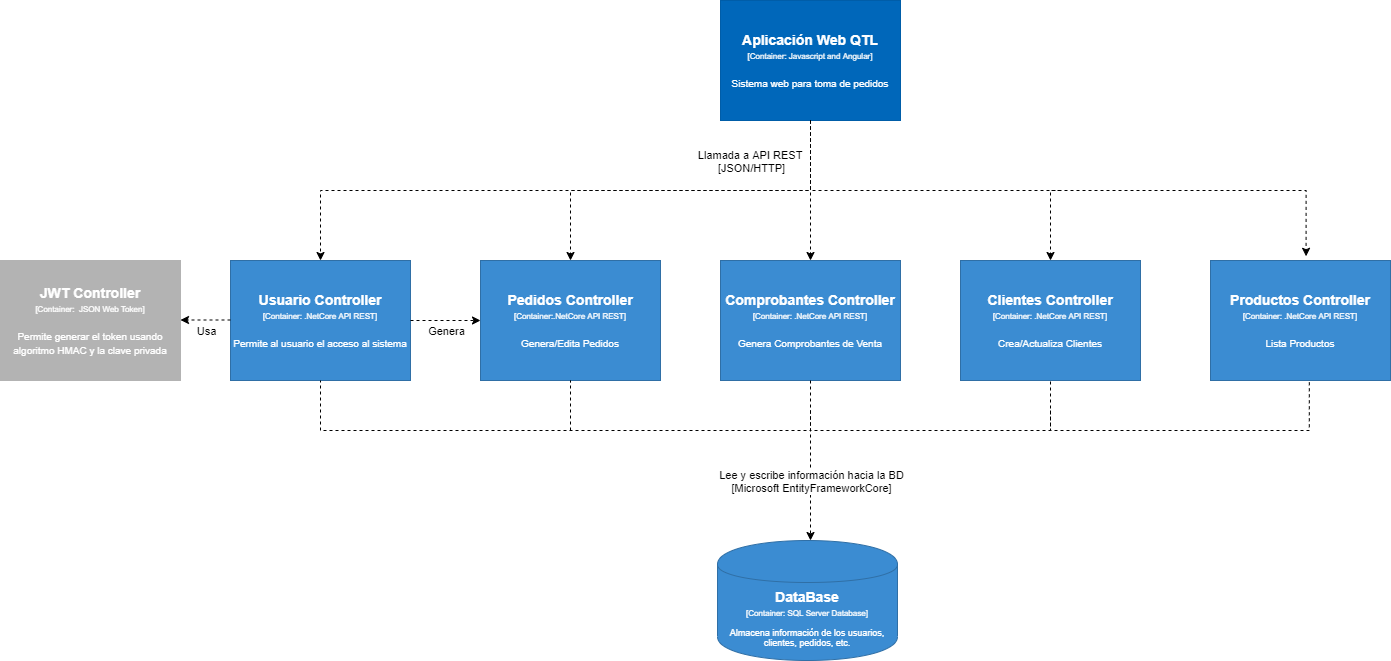

The diagram above was exported from draw.io. Its source (the exported page's mxGraphModel, read from the mxfile embedded in the PNG):
<mxGraphModel dx="2255" dy="806" grid="0" gridSize="10" guides="1" tooltips="1" connect="1" arrows="1" fold="1" page="1" pageScale="1" pageWidth="1169" pageHeight="827" math="0" shadow="0">
  <root>
    <mxCell id="0" />
    <mxCell id="1" parent="0" />
    <object label="&lt;div&gt;&lt;span style=&quot;font-size: 14px&quot;&gt;&lt;b&gt;Aplicación Web QTL&lt;/b&gt;&lt;/span&gt;&lt;/div&gt;&lt;div&gt;&lt;span style=&quot;font-size: 8px&quot;&gt;[Container: Javascript and Angular]&lt;/span&gt;&lt;/div&gt;&lt;div&gt;&lt;span style=&quot;font-size: 8px&quot;&gt;&lt;br&gt;&lt;/span&gt;&lt;/div&gt;&lt;div&gt;&lt;font size=&quot;1&quot;&gt;Sistema web para toma de pedidos&lt;/font&gt;&lt;/div&gt;" placeholders="1" name="Software System Name" description="Description" id="i-R_zrdjmUaq45VROVb2-1">
      <mxCell style="rounded=0;whiteSpace=wrap;html=1;fillColor=#0067BA;fontColor=#FFFFFF;strokeColor=#005DA8;resizable=0;" parent="1" vertex="1">
        <mxGeometry x="-439" y="65" width="180" height="120" as="geometry" />
      </mxCell>
    </object>
    <object label="&lt;div&gt;&lt;span style=&quot;font-size: 14px&quot;&gt;&lt;b&gt;Comprobantes Controller&lt;/b&gt;&lt;/span&gt;&lt;/div&gt;&lt;div&gt;&lt;span style=&quot;font-size: 8px&quot;&gt;[Container: .NetCore API REST]&lt;/span&gt;&lt;/div&gt;&lt;div&gt;&lt;span style=&quot;font-size: 8px&quot;&gt;&lt;br&gt;&lt;/span&gt;&lt;/div&gt;&lt;div&gt;&lt;font size=&quot;1&quot;&gt;Genera Comprobantes de Venta&lt;/font&gt;&lt;/div&gt;" placeholders="1" name="Container Name" technology="e.g. Python, Flask" description="Description" id="i-R_zrdjmUaq45VROVb2-2">
      <mxCell style="rounded=0;whiteSpace=wrap;html=1;fillColor=#3B8CD2;fontColor=#FFFFFF;strokeColor=#2F6FA6;resizable=0;" parent="1" vertex="1">
        <mxGeometry x="-439" y="325" width="180" height="120" as="geometry" />
      </mxCell>
    </object>
    <object label="&lt;div style=&quot;color: rgb(255 , 255 , 255) ; white-space: normal&quot;&gt;&lt;span style=&quot;font-size: 14px&quot;&gt;&lt;b&gt;DataBase&lt;/b&gt;&lt;/span&gt;&lt;/div&gt;&lt;div style=&quot;color: rgb(255 , 255 , 255) ; font-size: 12px ; white-space: normal&quot;&gt;&lt;font style=&quot;font-size: 8px&quot;&gt;[Container: SQL Server Database]&lt;/font&gt;&lt;/div&gt;&lt;div style=&quot;color: rgb(255 , 255 , 255) ; white-space: normal ; font-size: 8px&quot;&gt;&lt;font style=&quot;line-height: 9.6px&quot;&gt;&lt;br&gt;&lt;/font&gt;&lt;/div&gt;&lt;div style=&quot;color: rgb(255 , 255 , 255) ; white-space: normal&quot;&gt;Almacena información de los usuarios, clientes, pedidos, etc.&lt;/div&gt;" placeholders="1" name="Container Name" description="Description" technology="e.g. PostgreSQL" id="i-R_zrdjmUaq45VROVb2-4">
      <mxCell style="shape=cylinder;whiteSpace=wrap;html=1;boundedLbl=1;backgroundOutline=1;strokeColor=#2F6FA6;strokeWidth=1;fillColor=#3B8CD2;fontSize=9;fontColor=#000000;align=center;resizable=0;" parent="1" vertex="1">
        <mxGeometry x="-442" y="605" width="180" height="120" as="geometry" />
      </mxCell>
    </object>
    <object label="&lt;div&gt;&lt;span style=&quot;font-size: 14px&quot;&gt;&lt;b&gt;Clientes Controller&lt;/b&gt;&lt;/span&gt;&lt;/div&gt;&lt;div&gt;&lt;span style=&quot;font-size: 8px&quot;&gt;[Container: .NetCore API REST]&lt;/span&gt;&lt;/div&gt;&lt;div&gt;&lt;span style=&quot;font-size: 8px&quot;&gt;&lt;br&gt;&lt;/span&gt;&lt;/div&gt;&lt;div&gt;&lt;font size=&quot;1&quot;&gt;Crea/Actualiza Clientes&lt;/font&gt;&lt;/div&gt;" placeholders="1" name="Container Name" technology="e.g. Python, Flask" description="Description" id="i-R_zrdjmUaq45VROVb2-5">
      <mxCell style="rounded=0;whiteSpace=wrap;html=1;fillColor=#3B8CD2;fontColor=#FFFFFF;strokeColor=#2F6FA6;resizable=0;" parent="1" vertex="1">
        <mxGeometry x="-199" y="325" width="180" height="120" as="geometry" />
      </mxCell>
    </object>
    <object label="&lt;div&gt;&lt;span style=&quot;font-size: 14px&quot;&gt;&lt;b&gt;Pedidos Controller&lt;/b&gt;&lt;/span&gt;&lt;/div&gt;&lt;div&gt;&lt;span style=&quot;font-size: 8px&quot;&gt;[Container:.NetCore API REST]&lt;/span&gt;&lt;/div&gt;&lt;div&gt;&lt;span style=&quot;font-size: 8px&quot;&gt;&lt;br&gt;&lt;/span&gt;&lt;/div&gt;&lt;div&gt;&lt;font size=&quot;1&quot;&gt;Genera/Edita Pedidos&lt;/font&gt;&lt;/div&gt;" placeholders="1" name="Container Name" technology="e.g. Python, Flask" description="Description" id="i-R_zrdjmUaq45VROVb2-6">
      <mxCell style="rounded=0;whiteSpace=wrap;html=1;fillColor=#3B8CD2;fontColor=#FFFFFF;strokeColor=#2F6FA6;resizable=0;" parent="1" vertex="1">
        <mxGeometry x="-679" y="325" width="180" height="120" as="geometry" />
      </mxCell>
    </object>
    <object label="&lt;div&gt;&lt;span style=&quot;font-size: 14px&quot;&gt;&lt;b&gt;Productos Controller&lt;/b&gt;&lt;/span&gt;&lt;/div&gt;&lt;div&gt;&lt;span style=&quot;font-size: 8px&quot;&gt;[Container: .NetCore API REST]&lt;/span&gt;&lt;/div&gt;&lt;div&gt;&lt;span style=&quot;font-size: 8px&quot;&gt;&lt;br&gt;&lt;/span&gt;&lt;/div&gt;&lt;div&gt;&lt;font size=&quot;1&quot;&gt;Lista Productos&lt;/font&gt;&lt;/div&gt;" placeholders="1" name="Container Name" technology="e.g. Python, Flask" description="Description" id="i-R_zrdjmUaq45VROVb2-7">
      <mxCell style="rounded=0;whiteSpace=wrap;html=1;fillColor=#3B8CD2;fontColor=#FFFFFF;strokeColor=#2F6FA6;resizable=0;" parent="1" vertex="1">
        <mxGeometry x="51" y="325" width="180" height="120" as="geometry" />
      </mxCell>
    </object>
    <object label="&lt;div&gt;&lt;span style=&quot;font-size: 14px&quot;&gt;&lt;b&gt;Usuario Controller&lt;/b&gt;&lt;/span&gt;&lt;/div&gt;&lt;div&gt;&lt;span style=&quot;font-size: 8px&quot;&gt;[Container: .NetCore API REST]&lt;/span&gt;&lt;/div&gt;&lt;div&gt;&lt;span style=&quot;font-size: 8px&quot;&gt;&lt;br&gt;&lt;/span&gt;&lt;/div&gt;&lt;div&gt;&lt;font size=&quot;1&quot;&gt;Permite al usuario el acceso al sistema&lt;/font&gt;&lt;/div&gt;" placeholders="1" name="Container Name" technology="e.g. Python, Flask" description="Description" id="i-R_zrdjmUaq45VROVb2-8">
      <mxCell style="rounded=0;whiteSpace=wrap;html=1;fillColor=#3B8CD2;fontColor=#FFFFFF;strokeColor=#2F6FA6;resizable=0;" parent="1" vertex="1">
        <mxGeometry x="-929" y="325" width="180" height="120" as="geometry" />
      </mxCell>
    </object>
    <object label="&lt;div&gt;&lt;span style=&quot;font-size: 14px&quot;&gt;&lt;b&gt;JWT Controller&lt;/b&gt;&lt;/span&gt;&lt;/div&gt;&lt;div&gt;&lt;span style=&quot;font-size: 8px&quot;&gt;[Container:&amp;nbsp; JSON Web Token]&lt;/span&gt;&lt;/div&gt;&lt;div&gt;&lt;span style=&quot;font-size: 8px&quot;&gt;&lt;br&gt;&lt;/span&gt;&lt;/div&gt;&lt;div&gt;&lt;font size=&quot;1&quot;&gt;Permite generar el token usando algoritmo HMAC y la clave privada&lt;/font&gt;&lt;/div&gt;" placeholders="1" name="Container Name" technology="e.g. Python, Flask" description="Description" id="i-R_zrdjmUaq45VROVb2-13">
      <mxCell style="rounded=0;whiteSpace=wrap;html=1;fillColor=#B3B3B3;fontColor=#FFFFFF;strokeColor=#B3B3B3;resizable=0;" parent="1" vertex="1">
        <mxGeometry x="-1159" y="325" width="180" height="120" as="geometry" />
      </mxCell>
    </object>
    <mxCell id="i-R_zrdjmUaq45VROVb2-21" value="" style="endArrow=classic;html=1;rounded=0;dashed=1;edgeStyle=orthogonalEdgeStyle;exitX=0.5;exitY=1;exitDx=0;exitDy=0;entryX=0.5;entryY=0;entryDx=0;entryDy=0;" parent="1" source="i-R_zrdjmUaq45VROVb2-1" target="i-R_zrdjmUaq45VROVb2-2" edge="1">
      <mxGeometry relative="1" as="geometry">
        <mxPoint x="-659" y="385" as="sourcePoint" />
        <mxPoint x="-559" y="385" as="targetPoint" />
      </mxGeometry>
    </mxCell>
    <mxCell id="i-R_zrdjmUaq45VROVb2-22" value="Llamada a API REST&amp;nbsp;&lt;br&gt;[JSON/HTTP]" style="edgeLabel;resizable=0;html=1;align=center;verticalAlign=middle;strokeColor=#B3B3B3;fillColor=#B3B3B3;" parent="i-R_zrdjmUaq45VROVb2-21" connectable="0" vertex="1">
      <mxGeometry relative="1" as="geometry">
        <mxPoint x="-60" y="-30" as="offset" />
      </mxGeometry>
    </mxCell>
    <mxCell id="i-R_zrdjmUaq45VROVb2-29" value="" style="endArrow=classic;html=1;rounded=0;dashed=1;edgeStyle=orthogonalEdgeStyle;exitX=0.5;exitY=1;exitDx=0;exitDy=0;entryX=0.5;entryY=0;entryDx=0;entryDy=0;" parent="1" source="i-R_zrdjmUaq45VROVb2-2" edge="1">
      <mxGeometry relative="1" as="geometry">
        <mxPoint x="-459" y="515" as="sourcePoint" />
        <mxPoint x="-349" y="605" as="targetPoint" />
      </mxGeometry>
    </mxCell>
    <mxCell id="i-R_zrdjmUaq45VROVb2-30" value="Lee y escribe información hacia la BD&lt;br&gt;[Microsoft EntityFrameworkCore]" style="edgeLabel;resizable=0;html=1;align=center;verticalAlign=middle;strokeColor=#B3B3B3;fillColor=#B3B3B3;" parent="i-R_zrdjmUaq45VROVb2-29" connectable="0" vertex="1">
      <mxGeometry relative="1" as="geometry">
        <mxPoint y="20" as="offset" />
      </mxGeometry>
    </mxCell>
    <mxCell id="i-R_zrdjmUaq45VROVb2-31" value="" style="endArrow=classic;html=1;rounded=0;dashed=1;edgeStyle=orthogonalEdgeStyle;exitX=1;exitY=0.5;exitDx=0;exitDy=0;" parent="1" source="i-R_zrdjmUaq45VROVb2-8" target="i-R_zrdjmUaq45VROVb2-6" edge="1">
      <mxGeometry relative="1" as="geometry">
        <mxPoint x="-459" y="515" as="sourcePoint" />
        <mxPoint x="-359" y="515" as="targetPoint" />
      </mxGeometry>
    </mxCell>
    <mxCell id="i-R_zrdjmUaq45VROVb2-32" value="Genera" style="edgeLabel;resizable=0;html=1;align=center;verticalAlign=middle;strokeColor=#B3B3B3;fillColor=#B3B3B3;" parent="i-R_zrdjmUaq45VROVb2-31" connectable="0" vertex="1">
      <mxGeometry relative="1" as="geometry">
        <mxPoint y="10" as="offset" />
      </mxGeometry>
    </mxCell>
    <mxCell id="i-R_zrdjmUaq45VROVb2-35" value="" style="endArrow=none;dashed=1;html=1;rounded=0;edgeStyle=orthogonalEdgeStyle;entryX=0.5;entryY=1;entryDx=0;entryDy=0;" parent="1" target="i-R_zrdjmUaq45VROVb2-8" edge="1">
      <mxGeometry width="50" height="50" relative="1" as="geometry">
        <mxPoint x="-349" y="475" as="sourcePoint" />
        <mxPoint x="-739" y="495" as="targetPoint" />
        <Array as="points">
          <mxPoint x="-349" y="495" />
          <mxPoint x="-839" y="495" />
        </Array>
      </mxGeometry>
    </mxCell>
    <mxCell id="i-R_zrdjmUaq45VROVb2-38" value="" style="endArrow=none;dashed=1;html=1;rounded=0;edgeStyle=orthogonalEdgeStyle;entryX=0.5;entryY=1;entryDx=0;entryDy=0;" parent="1" target="i-R_zrdjmUaq45VROVb2-5" edge="1">
      <mxGeometry width="50" height="50" relative="1" as="geometry">
        <mxPoint x="-349" y="475" as="sourcePoint" />
        <mxPoint x="-99" y="475" as="targetPoint" />
        <Array as="points">
          <mxPoint x="-349" y="495" />
          <mxPoint x="-109" y="495" />
        </Array>
      </mxGeometry>
    </mxCell>
    <mxCell id="i-R_zrdjmUaq45VROVb2-39" value="" style="endArrow=none;dashed=1;html=1;rounded=0;edgeStyle=orthogonalEdgeStyle;entryX=0.5;entryY=1;entryDx=0;entryDy=0;" parent="1" target="i-R_zrdjmUaq45VROVb2-6" edge="1">
      <mxGeometry width="50" height="50" relative="1" as="geometry">
        <mxPoint x="-589" y="495" as="sourcePoint" />
        <mxPoint x="-589" y="455" as="targetPoint" />
      </mxGeometry>
    </mxCell>
    <mxCell id="i-R_zrdjmUaq45VROVb2-40" value="" style="endArrow=none;dashed=1;html=1;rounded=0;edgeStyle=orthogonalEdgeStyle;entryX=0.549;entryY=1.014;entryDx=0;entryDy=0;entryPerimeter=0;" parent="1" target="i-R_zrdjmUaq45VROVb2-7" edge="1">
      <mxGeometry width="50" height="50" relative="1" as="geometry">
        <mxPoint x="-109" y="475" as="sourcePoint" />
        <mxPoint x="151" y="455" as="targetPoint" />
        <Array as="points">
          <mxPoint x="-109" y="495" />
          <mxPoint x="150" y="495" />
        </Array>
      </mxGeometry>
    </mxCell>
    <mxCell id="i-R_zrdjmUaq45VROVb2-44" value="" style="endArrow=classic;html=1;rounded=0;dashed=1;edgeStyle=orthogonalEdgeStyle;exitX=0.5;exitY=1;exitDx=0;exitDy=0;entryX=0.5;entryY=0;entryDx=0;entryDy=0;" parent="1" source="i-R_zrdjmUaq45VROVb2-1" target="i-R_zrdjmUaq45VROVb2-6" edge="1">
      <mxGeometry relative="1" as="geometry">
        <mxPoint x="-359" y="215" as="sourcePoint" />
        <mxPoint x="-549" y="245" as="targetPoint" />
        <Array as="points">
          <mxPoint x="-349" y="255" />
          <mxPoint x="-589" y="255" />
        </Array>
      </mxGeometry>
    </mxCell>
    <mxCell id="i-R_zrdjmUaq45VROVb2-46" value="" style="endArrow=classic;html=1;rounded=0;dashed=1;edgeStyle=orthogonalEdgeStyle;exitX=0.5;exitY=1;exitDx=0;exitDy=0;entryX=0.5;entryY=0;entryDx=0;entryDy=0;" parent="1" source="i-R_zrdjmUaq45VROVb2-1" target="i-R_zrdjmUaq45VROVb2-8" edge="1">
      <mxGeometry relative="1" as="geometry">
        <mxPoint x="-829" y="235" as="sourcePoint" />
        <mxPoint x="-729" y="235" as="targetPoint" />
        <Array as="points">
          <mxPoint x="-349" y="255" />
          <mxPoint x="-839" y="255" />
        </Array>
      </mxGeometry>
    </mxCell>
    <mxCell id="i-R_zrdjmUaq45VROVb2-48" value="" style="endArrow=classic;html=1;rounded=0;dashed=1;edgeStyle=orthogonalEdgeStyle;exitX=0.5;exitY=1;exitDx=0;exitDy=0;entryX=0.531;entryY=-0.035;entryDx=0;entryDy=0;entryPerimeter=0;" parent="1" source="i-R_zrdjmUaq45VROVb2-1" target="i-R_zrdjmUaq45VROVb2-7" edge="1">
      <mxGeometry relative="1" as="geometry">
        <mxPoint x="11" y="245" as="sourcePoint" />
        <mxPoint x="111" y="245" as="targetPoint" />
        <Array as="points">
          <mxPoint x="-349" y="255" />
          <mxPoint x="147" y="255" />
        </Array>
      </mxGeometry>
    </mxCell>
    <mxCell id="i-R_zrdjmUaq45VROVb2-50" value="" style="endArrow=classic;html=1;rounded=0;dashed=1;edgeStyle=orthogonalEdgeStyle;entryX=0.5;entryY=0;entryDx=0;entryDy=0;" parent="1" target="i-R_zrdjmUaq45VROVb2-5" edge="1">
      <mxGeometry relative="1" as="geometry">
        <mxPoint x="-99" y="255" as="sourcePoint" />
        <mxPoint x="-419" y="455" as="targetPoint" />
        <Array as="points">
          <mxPoint x="-109" y="255" />
        </Array>
      </mxGeometry>
    </mxCell>
    <mxCell id="i-R_zrdjmUaq45VROVb2-52" value="" style="endArrow=classic;html=1;rounded=0;dashed=1;edgeStyle=orthogonalEdgeStyle;exitX=0;exitY=0.5;exitDx=0;exitDy=0;entryX=1;entryY=0.5;entryDx=0;entryDy=0;" parent="1" edge="1">
      <mxGeometry relative="1" as="geometry">
        <mxPoint x="-929" y="384.5" as="sourcePoint" />
        <mxPoint x="-979" y="384.5" as="targetPoint" />
      </mxGeometry>
    </mxCell>
    <mxCell id="i-R_zrdjmUaq45VROVb2-53" value="Usa" style="edgeLabel;resizable=0;html=1;align=center;verticalAlign=middle;strokeColor=#B3B3B3;fillColor=#B3B3B3;" parent="i-R_zrdjmUaq45VROVb2-52" connectable="0" vertex="1">
      <mxGeometry relative="1" as="geometry">
        <mxPoint y="11" as="offset" />
      </mxGeometry>
    </mxCell>
  </root>
</mxGraphModel>